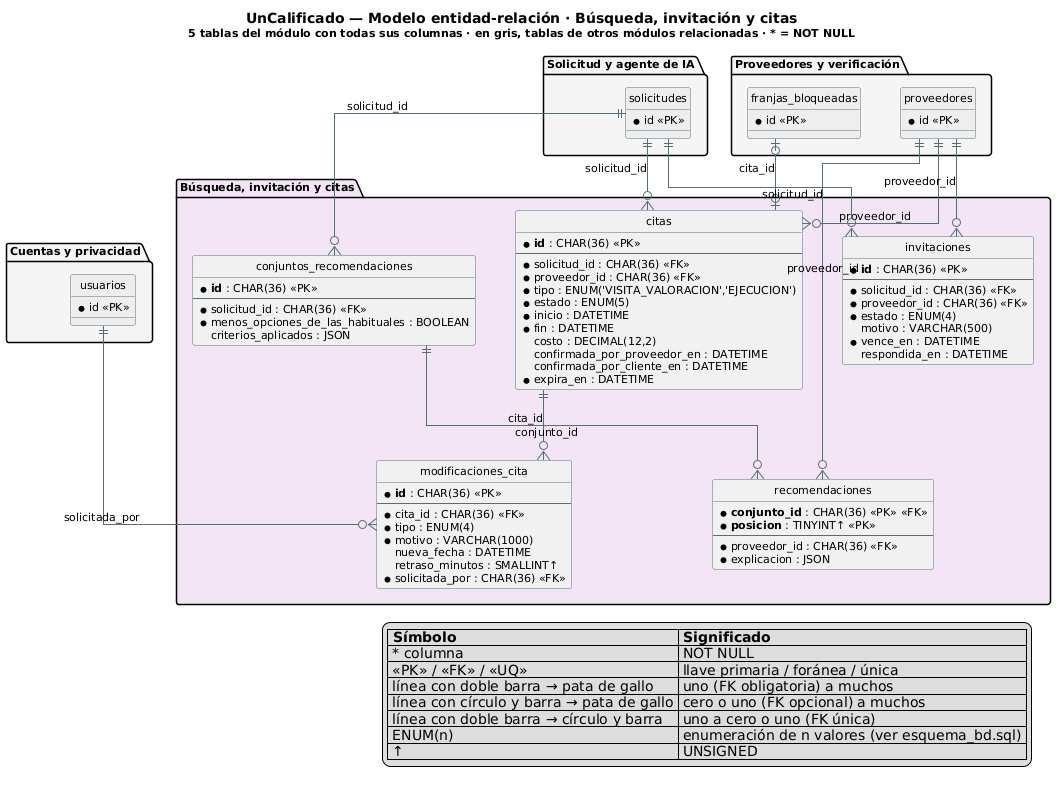

The diagram above was rendered by PlantUML. Its source (embedded in the PNG):
@startuml diagrama_er_4
' =====================================================================
' UnCalificado — Diagrama entidad-relación de la base de datos (MySQL 8)
' GENERADO por generar_er.py a partir de information_schema después de
' cargar esquema_bd.sql. No editar a mano: regenerar si cambia el SQL.
' Notación: * = NOT NULL · <<PK>> · <<FK>> · <<UQ>> (único) ·
' ||--o{ = uno a muchos · |o--o{ = FK opcional · ||--o| = uno a uno
' =====================================================================
title UnCalificado — Modelo entidad-relación · Búsqueda, invitación y citas\n<size:11>5 tablas del módulo con todas sus columnas · en gris, tablas de otros módulos relacionadas · * = NOT NULL</size>
hide circle
skinparam linetype ortho
skinparam shadowing false
skinparam nodesep 40
skinparam ranksep 70
skinparam defaultFontSize 11
skinparam class {
  BorderColor #546E7A
  ArrowColor #546E7A
}

package "Cuentas y privacidad" #F5F5F5 {
  entity "usuarios" as usuarios #EEEEEE {
    * id <<PK>>
  }
}

package "Proveedores y verificación" #F5F5F5 {
  entity "proveedores" as proveedores #EEEEEE {
    * id <<PK>>
  }
  entity "franjas_bloqueadas" as franjas_bloqueadas #EEEEEE {
    * id <<PK>>
  }
}

package "Solicitud y agente de IA" #F5F5F5 {
  entity "solicitudes" as solicitudes #EEEEEE {
    * id <<PK>>
  }
}

package "Búsqueda, invitación y citas" #F3E5F5 {
  entity "conjuntos_recomendaciones" as conjuntos_recomendaciones {
    * **id** : CHAR(36) <<PK>>
    --
    * solicitud_id : CHAR(36) <<FK>>
    * menos_opciones_de_las_habituales : BOOLEAN
      criterios_aplicados : JSON
  }
  entity "recomendaciones" as recomendaciones {
    * **conjunto_id** : CHAR(36) <<PK>> <<FK>>
    * **posicion** : TINYINT↑ <<PK>>
    --
    * proveedor_id : CHAR(36) <<FK>>
    * explicacion : JSON
  }
  entity "invitaciones" as invitaciones {
    * **id** : CHAR(36) <<PK>>
    --
    * solicitud_id : CHAR(36) <<FK>>
    * proveedor_id : CHAR(36) <<FK>>
    * estado : ENUM(4)
      motivo : VARCHAR(500)
    * vence_en : DATETIME
      respondida_en : DATETIME
  }
  entity "citas" as citas {
    * **id** : CHAR(36) <<PK>>
    --
    * solicitud_id : CHAR(36) <<FK>>
    * proveedor_id : CHAR(36) <<FK>>
    * tipo : ENUM('VISITA_VALORACION','EJECUCION')
    * estado : ENUM(5)
    * inicio : DATETIME
    * fin : DATETIME
      costo : DECIMAL(12,2)
      confirmada_por_proveedor_en : DATETIME
      confirmada_por_cliente_en : DATETIME
    * expira_en : DATETIME
  }
  entity "modificaciones_cita" as modificaciones_cita {
    * **id** : CHAR(36) <<PK>>
    --
    * cita_id : CHAR(36) <<FK>>
    * tipo : ENUM(4)
    * motivo : VARCHAR(1000)
      nueva_fecha : DATETIME
      retraso_minutos : SMALLINT↑
    * solicitada_por : CHAR(36) <<FK>>
  }
}

' ── Relaciones (una por FK; las FK compuestas con columna de rol generada
'    se dibujan con su columna real) ──
proveedores ||--o{ citas : proveedor_id
solicitudes ||--o{ citas : solicitud_id
solicitudes ||--o{ conjuntos_recomendaciones : solicitud_id
citas |o--o| franjas_bloqueadas : cita_id
proveedores ||--o{ invitaciones : proveedor_id
solicitudes ||--o{ invitaciones : solicitud_id
citas ||--o{ modificaciones_cita : cita_id
usuarios ||--o{ modificaciones_cita : solicitada_por
conjuntos_recomendaciones ||--o{ recomendaciones : conjunto_id
proveedores ||--o{ recomendaciones : proveedor_id

legend right
  |= Símbolo |= Significado |
  | * columna | NOT NULL |
  | <<PK>> / <<FK>> / <<UQ>> | llave primaria / foránea / única |
  | línea con doble barra → pata de gallo | uno (FK obligatoria) a muchos |
  | línea con círculo y barra → pata de gallo | cero o uno (FK opcional) a muchos |
  | línea con doble barra → círculo y barra | uno a cero o uno (FK única) |
  | ENUM(n) | enumeración de n valores (ver esquema_bd.sql) |
  | ↑ | UNSIGNED |
endlegend
@enduml